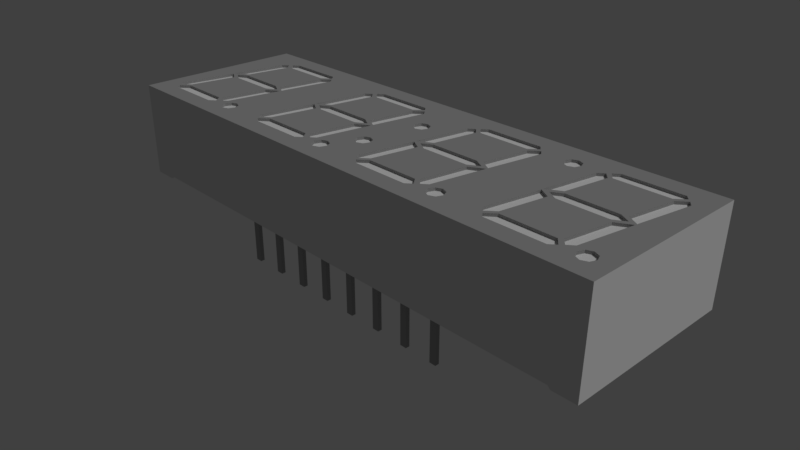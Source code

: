 # Source: LTC2627.blend  (saved by Blender 2.78.0; exported with 4.5.12 LTS)
import bpy
from mathutils import Matrix  # noqa: F401  (used for matrix-valued properties, if any)

bpy.ops.wm.read_factory_settings(use_empty=True)
scene = bpy.context.scene
scene.name = 'Scene'

# ---- collections
col_collection_1 = bpy.data.collections.new('Collection 1'); scene.collection.children.link(col_collection_1)
col_collection_11 = bpy.data.collections.new('Collection 11'); scene.collection.children.link(col_collection_11)
col_collection_11.hide_render = True
col_collection_11.hide_viewport = True

# ---- materials (node trees are filled in below, after node groups)
mat_pin = bpy.data.materials.new('Pin')
mat_pin.alpha_threshold = 0.0
mat_pin.use_transparent_shadow = False
mat_pin.preview_render_type = 'SHADERBALL'
mat_pin.diffuse_color = (0.3506, 0.3506, 0.3506, 1.0)
mat_pin.roughness = 0.5
mat_led = bpy.data.materials.new('LED')
mat_led.alpha_threshold = 0.0
mat_led.use_transparent_shadow = False
mat_led.preview_render_type = 'SHADERBALL'
mat_led.diffuse_color = (0.8, 0.05235, 0.05718, 1.0)
mat_led.roughness = 0.5
mat_led.specular_intensity = 0.7188
mat_top = bpy.data.materials.new('Top')
mat_top.alpha_threshold = 0.0
mat_top.use_transparent_shadow = False
mat_top.diffuse_color = (0.3506, 0.3506, 0.3506, 1.0)
mat_top.roughness = 0.5
mat_top.specular_intensity = 0.125
mat_side = bpy.data.materials.new('Side')
mat_side.alpha_threshold = 0.0
mat_side.use_transparent_shadow = False
mat_side.roughness = 0.5
mat_material = bpy.data.materials.new('Material')
mat_material.alpha_threshold = 0.0
mat_material.use_transparent_shadow = False
mat_material.diffuse_color = (0.814, 0.814, 0.814, 1.0)
mat_material.roughness = 0.5
mat_grey_plastic = bpy.data.materials.new('Grey Plastic')
mat_grey_plastic.alpha_threshold = 0.0
mat_grey_plastic.use_transparent_shadow = False
mat_grey_plastic.roughness = 0.5
mat_grey_plastic.line_color = (0.0, 0.0, 0.0, 1.0)

# ---- material node trees
mat_grey_plastic.use_nodes = True; mat_grey_plastic.node_tree.nodes.clear()
_N = mat_grey_plastic.node_tree.nodes; _L = mat_grey_plastic.node_tree.links
n0 = _N.new('ShaderNodeOutputMaterial'); n0.name = 'Material Output'; n0.location = (300, 300)
n1 = _N.new('ShaderNodeBsdfDiffuse'); n1.name = 'Diffuse BSDF'; n1.location = (10, 300)
n1.inputs[0].default_value = (0.2396, 0.2396, 0.2396, 1.0)
_L.new(n1.outputs[0], n0.inputs[0])
n0.is_active_output = True

# ---- world
world_world = bpy.data.worlds.new('World'); scene.world = world_world
world_world.color = (0.05088, 0.05088, 0.05088)
world_world.use_sun_shadow = False
world_world.sun_shadow_jitter_overblur = 0.0
world_world.cycles.sampling_method = 'MANUAL'

# ---- cameras
cam_camera = bpy.data.cameras.new('Camera')
cam_camera.clip_end = 100.0
cam_camera.lens = 35.0
cam_camera.sensor_width = 32.0
cam_camera.sensor_height = 18.0
cam_camera.ortho_scale = 7.314
cam_camera.dof.focus_distance = 0.0
cam_camera.dof.aperture_fstop = 128.0

# ---- lights
light_lamp = bpy.data.lights.new('Lamp', 'SUN')
light_lamp.transmission_factor = 0.0
light_lamp.cutoff_distance = 30.0
light_lamp.angle = 0.1993
light_lamp.energy = 1.0
light_lamp.shadow_buffer_clip_start = 1.001
light_lamp.shadow_soft_size = 0.1
light_lamp.shadow_cascade_max_distance = 1000.0

# ---- meshes
me_plane = bpy.data.meshes.new('Plane')
me_plane.from_pydata([(-1.52, 4.81, 0.0), (-1.02, 4.81, 0.0), (-1.52, 5.11, 0.0), (-1.02, 5.11, 0.0), (-4.06, 4.81, 0.0), (-3.56, 4.81, 0.0), (-4.06, 5.11, 0.0), (-3.56, 5.11, 0.0), (-9.14, 4.81, 0.0), (-8.64, 4.81, 0.0), (-9.14, 5.11, 0.0), (-8.64, 5.11, 0.0), (-6.6, 4.81, 0.0), (-6.1, 4.81, 0.0), (-6.6, 5.11, 0.0), (-6.1, 5.11, 0.0), (3.56, 4.81, 0.0), (4.06, 4.81, 0.0), (3.56, 5.11, 0.0), (4.06, 5.11, 0.0), (8.64, 4.89, 0.0), (9.14, 4.89, 0.0), (8.64, 5.19, 0.0), (9.14, 5.19, 0.0), (-6.6, -5.19, 0.0), (-6.1, -5.19, 0.0), (-6.6, -4.89, 0.0), (-6.1, -4.89, 0.0), (-9.14, -5.19, 0.0), (-8.64, -5.19, 0.0), (-9.14, -4.89, 0.0), (-8.64, -4.89, 0.0), (6.1, -5.19, 0.0), (6.6, -5.19, 0.0), (6.1, -4.89, 0.0), (6.6, -4.89, 0.0), (8.64, -5.19, 0.0), (9.14, -5.19, 0.0), (8.64, -4.89, 0.0), (9.14, -4.89, 0.0), (3.56, -5.19, 0.0), (4.06, -5.19, 0.0), (3.56, -4.89, 0.0), (4.06, -4.89, 0.0), (1.02, -5.19, 0.0), (1.52, -5.19, 0.0), (1.02, -4.89, 0.0), (1.52, -4.89, 0.0), (-4.06, -5.19, 0.0), (-3.56, -5.19, 0.0), (-4.06, -4.89, 0.0), (-3.56, -4.89, 0.0), (-1.52, -5.19, 0.0), (-1.02, -5.19, 0.0), (-1.52, -4.89, 0.0), (-1.02, -4.89, 0.0), (-1.52, 5.11, -3.9), (-1.52, 4.81, -3.9), (-1.02, 4.81, -3.9), (-1.02, 5.11, -3.9), (-4.06, 5.11, -3.9), (-4.06, 4.81, -3.9), (-3.56, 4.81, -3.9), (-3.56, 5.11, -3.9), (-9.14, 5.11, -3.9), (-9.14, 4.81, -3.9), (-8.64, 4.81, -3.9), (-8.64, 5.11, -3.9), (-6.6, 5.11, -3.9), (-6.6, 4.81, -3.9), (-6.1, 4.81, -3.9), (-6.1, 5.11, -3.9), (3.56, 5.11, -3.9), (3.56, 4.81, -3.9), (4.06, 4.81, -3.9), (4.06, 5.11, -3.9), (8.64, 5.19, -3.9), (8.64, 4.89, -3.9), (9.14, 4.89, -3.9), (9.14, 5.19, -3.9), (-6.6, -4.89, -3.9), (-6.6, -5.19, -3.9), (-6.1, -5.19, -3.9), (-6.1, -4.89, -3.9), (-9.14, -4.89, -3.9), (-9.14, -5.19, -3.9), (-8.64, -5.19, -3.9), (-8.64, -4.89, -3.9), (6.1, -4.89, -3.9), (6.1, -5.19, -3.9), (6.6, -5.19, -3.9), (6.6, -4.89, -3.9), (8.64, -4.89, -3.9), (8.64, -5.19, -3.9), (9.14, -5.19, -3.9), (9.14, -4.89, -3.9), (3.56, -4.89, -3.9), (3.56, -5.19, -3.9), (4.06, -5.19, -3.9), (4.06, -4.89, -3.9), (1.02, -4.89, -3.9), (1.02, -5.19, -3.9), (1.52, -5.19, -3.9), (1.52, -4.89, -3.9), (-4.06, -4.89, -3.9), (-4.06, -5.19, -3.9), (-3.56, -5.19, -3.9), (-3.56, -4.89, -3.9), (-1.52, -4.89, -3.9), (-1.52, -5.19, -3.9), (-1.02, -5.19, -3.9), (-1.02, -4.89, -3.9)], [], [(0, 2, 3, 1), (4, 6, 7, 5), (8, 10, 11, 9), (12, 14, 15, 13), (16, 18, 19, 17), (20, 22, 23, 21), (24, 26, 27, 25), (28, 30, 31, 29), (32, 34, 35, 33), (36, 38, 39, 37), (40, 42, 43, 41), (44, 46, 47, 45), (48, 50, 51, 49), (52, 54, 55, 53), (57, 58, 59, 56), (61, 62, 63, 60), (65, 66, 67, 64), (69, 70, 71, 68), (73, 74, 75, 72), (77, 78, 79, 76), (81, 82, 83, 80), (85, 86, 87, 84), (89, 90, 91, 88), (93, 94, 95, 92), (97, 98, 99, 96), (101, 102, 103, 100), (105, 106, 107, 104), (109, 110, 111, 108), (33, 35, 91, 90), (10, 8, 65, 64), (35, 34, 88, 91), (8, 9, 66, 65), (38, 36, 93, 92), (9, 11, 67, 66), (36, 37, 94, 93), (11, 10, 64, 67), (37, 39, 95, 94), (14, 12, 69, 68), (39, 38, 92, 95), (12, 13, 70, 69), (42, 40, 97, 96), (13, 15, 71, 70), (40, 41, 98, 97), (15, 14, 68, 71), (41, 43, 99, 98), (18, 16, 73, 72), (43, 42, 96, 99), (16, 17, 74, 73), (46, 44, 101, 100), (17, 19, 75, 74), (44, 45, 102, 101), (19, 18, 72, 75), (45, 47, 103, 102), (22, 20, 77, 76), (47, 46, 100, 103), (20, 21, 78, 77), (50, 48, 105, 104), (21, 23, 79, 78), (48, 49, 106, 105), (23, 22, 76, 79), (49, 51, 107, 106), (26, 24, 81, 80), (51, 50, 104, 107), (24, 25, 82, 81), (54, 52, 109, 108), (25, 27, 83, 82), (2, 0, 57, 56), (52, 53, 110, 109), (27, 26, 80, 83), (0, 1, 58, 57), (53, 55, 111, 110), (30, 28, 85, 84), (1, 3, 59, 58), (55, 54, 108, 111), (28, 29, 86, 85), (3, 2, 56, 59), (29, 31, 87, 86), (6, 4, 61, 60), (31, 30, 84, 87), (4, 5, 62, 61), (34, 32, 89, 88), (5, 7, 63, 62), (32, 33, 90, 89), (7, 6, 60, 63)])
me_plane.materials.append(mat_pin)
me_plane.use_remesh_preserve_volume = False
me_plane.use_remesh_preserve_attributes = False
me_plane.use_mirror_vertex_groups = False
me_plane.update()
me_cube = bpy.data.meshes.new('Cube')
me_cube.from_pydata([(1.73, -4.701, 6.8), (2.375, -4.145, 6.8), (6.211, -4.145, 6.8), (6.659, -4.683, 6.8), (6.229, -5.041, 6.8), (2.017, -5.041, 6.8), (8.255, 4.66, 6.8), (7.61, 4.104, 6.8), (3.774, 4.104, 6.8), (3.325, 4.642, 6.8), (3.756, 5.0, 6.8), (7.968, 5.0, 6.8), (7.559, -0.00211, 6.8), (6.794, -0.4682, 6.8), (3.204, -0.4682, 6.8), (2.457, -0.02004, 6.8), (3.186, 0.4281, 6.8), (6.809, 0.4281, 6.8), (8.034, 0.04719, 6.8), (8.758, 4.066, 6.8), (8.474, 4.447, 6.8), (7.817, 3.894, 6.8), (7.219, 0.5327, 6.8), (8.012, -0.1141, 6.8), (7.324, -4.105, 6.8), (6.894, -4.449, 6.8), (6.453, -3.965, 6.8), (7.012, -0.6842, 6.8), (1.97, -0.08783, 6.8), (1.245, -4.106, 6.8), (1.529, -4.487, 6.8), (2.186, -3.934, 6.8), (2.784, -0.5733, 6.8), (1.991, 0.08462, 6.8), (2.679, 4.075, 6.8), (3.109, 4.419, 6.8), (3.55, 3.935, 6.8), (2.991, 0.6547, 6.8), (11.85, -4.701, 6.8), (12.5, -4.145, 6.8), (16.33, -4.145, 6.8), (16.78, -4.683, 6.8), (16.35, -5.041, 6.8), (12.14, -5.041, 6.8), (18.37, 4.66, 6.8), (17.73, 4.104, 6.8), (13.89, 4.104, 6.8), (13.45, 4.642, 6.8), (13.88, 5.0, 6.8), (18.09, 5.0, 6.8), (17.68, -0.00211, 6.8), (16.91, -0.4682, 6.8), (13.32, -0.4682, 6.8), (12.58, -0.02004, 6.8), (13.31, 0.4281, 6.8), (16.93, 0.4281, 6.8), (18.15, 0.04719, 6.8), (18.88, 4.066, 6.8), (18.59, 4.447, 6.8), (17.94, 3.894, 6.8), (17.34, 0.5327, 6.8), (18.13, -0.1141, 6.8), (17.44, -4.105, 6.8), (17.01, -4.449, 6.8), (16.57, -3.965, 6.8), (17.13, -0.6842, 6.8), (12.09, -0.08783, 6.8), (11.36, -4.106, 6.8), (11.65, -4.487, 6.8), (12.31, -3.934, 6.8), (12.9, -0.5733, 6.8), (12.11, 0.08462, 6.8), (12.8, 4.075, 6.8), (13.23, 4.419, 6.8), (13.67, 3.935, 6.8), (13.11, 0.6547, 6.8), (-8.39, -4.701, 6.8), (-7.745, -4.145, 6.8), (-3.909, -4.145, 6.8), (-3.46, -4.683, 6.8), (-3.891, -5.041, 6.8), (-8.103, -5.041, 6.8), (-1.865, 4.66, 6.8), (-2.51, 4.104, 6.8), (-6.346, 4.104, 6.8), (-6.795, 4.642, 6.8), (-6.364, 5.0, 6.8), (-2.152, 5.0, 6.8), (-2.561, -0.00211, 6.8), (-3.326, -0.4682, 6.8), (-6.916, -0.4682, 6.8), (-7.663, -0.02004, 6.8), (-6.934, 0.4281, 6.8), (-3.311, 0.4281, 6.8), (-2.086, 0.04719, 6.8), (-1.362, 4.066, 6.8), (-1.646, 4.447, 6.8), (-2.303, 3.894, 6.8), (-2.9, 0.5327, 6.8), (-2.108, -0.1141, 6.8), (-2.796, -4.105, 6.8), (-3.226, -4.449, 6.8), (-3.667, -3.965, 6.8), (-3.108, -0.6842, 6.8), (-8.15, -0.08783, 6.8), (-8.875, -4.106, 6.8), (-8.591, -4.487, 6.8), (-7.934, -3.934, 6.8), (-7.336, -0.5733, 6.8), (-8.129, 0.08462, 6.8), (-7.441, 4.075, 6.8), (-7.011, 4.419, 6.8), (-6.57, 3.935, 6.8), (-7.129, 0.6547, 6.8), (-18.49, -4.701, 6.8), (-17.84, -4.145, 6.8), (-14.0, -4.145, 6.8), (-13.56, -4.683, 6.8), (-13.99, -5.041, 6.8), (-18.2, -5.041, 6.8), (-11.96, 4.66, 6.8), (-12.61, 4.104, 6.8), (-16.44, 4.104, 6.8), (-16.89, 4.642, 6.8), (-16.46, 5.0, 6.8), (-12.25, 5.0, 6.8), (-12.66, -0.00211, 6.8), (-13.42, -0.4682, 6.8), (-17.01, -0.4682, 6.8), (-17.76, -0.02004, 6.8), (-17.03, 0.4281, 6.8), (-13.41, 0.4281, 6.8), (-12.18, 0.04719, 6.8), (-11.46, 4.066, 6.8), (-11.74, 4.447, 6.8), (-12.4, 3.894, 6.8), (-13.0, 0.5327, 6.8), (-12.2, -0.1141, 6.8), (-12.89, -4.105, 6.8), (-13.32, -4.449, 6.8), (-13.76, -3.965, 6.8), (-13.2, -0.6842, 6.8), (-18.25, -0.08783, 6.8), (-18.97, -4.106, 6.8), (-18.69, -4.487, 6.8), (-18.03, -3.934, 6.8), (-17.43, -0.5733, 6.8), (-18.23, 0.08462, 6.8), (-17.54, 4.075, 6.8), (-17.11, 4.419, 6.8), (-16.67, 3.935, 6.8), (-17.23, 0.6547, 6.8), (0.7398, 2.619, 6.8), (0.9165, 2.193, 6.8), (0.7398, 1.766, 6.8), (0.3132, 1.589, 6.8), (-0.1134, 1.766, 6.8), (-0.2901, 2.193, 6.8), (0.3132, 2.796, 6.8), (-0.1134, 2.619, 6.8), (-0.8741, -1.781, 6.8), (-0.4475, -1.604, 6.8), (-1.051, -2.208, 6.8), (-0.8741, -2.634, 6.8), (-0.4475, -2.811, 6.8), (-0.02088, -2.634, 6.8), (0.1558, -2.208, 6.8), (-0.02088, -1.781, 6.8), (-2.276, -4.138, 6.8), (-1.85, -3.961, 6.8), (-2.453, -4.564, 6.8), (-2.276, -4.991, 6.8), (-1.85, -5.168, 6.8), (-1.423, -4.991, 6.8), (-1.246, -4.564, 6.8), (-1.423, -4.138, 6.8), (-12.36, -4.168, 6.8), (-11.93, -3.991, 6.8), (-12.54, -4.594, 6.8), (-12.36, -5.021, 6.8), (-11.93, -5.197, 6.8), (-11.51, -5.021, 6.8), (-11.33, -4.594, 6.8), (-11.51, -4.168, 6.8), (7.867, -4.168, 6.8), (8.293, -3.991, 6.8), (7.69, -4.594, 6.8), (7.867, -5.021, 6.8), (8.293, -5.197, 6.8), (8.72, -5.021, 6.8), (8.897, -4.594, 6.8), (8.72, -4.168, 6.8), (17.98, -4.163, 6.8), (18.4, -3.986, 6.8), (17.8, -4.589, 6.8), (17.98, -5.016, 6.8), (18.4, -5.193, 6.8), (18.83, -5.016, 6.8), (19.01, -4.589, 6.8), (18.83, -4.163, 6.8), (10.55, 4.716, 6.8), (10.98, 4.893, 6.8), (10.38, 4.29, 6.8), (10.55, 3.863, 6.8), (10.98, 3.686, 6.8), (11.41, 3.863, 6.8), (11.58, 4.29, 6.8), (11.41, 4.716, 6.8), (18.09, 6.4, 0.2), (18.09, -6.4, 0.2), (-18.09, -6.4, 0.2), (-18.09, 6.4, 0.2), (20.09, 6.4, 7.0), (20.09, -6.4, 7.0), (-20.09, -6.4, 7.0), (-20.09, 6.4, 7.0), (-6.346, 4.104, 7.0), (-2.51, 4.104, 7.0), (-2.303, 3.894, 7.0), (-2.9, 0.5327, 7.0), (-2.453, -4.564, 7.0), (-2.276, -4.138, 7.0), (-2.276, -4.991, 7.0), (-2.561, -0.00211, 7.0), (-3.311, 0.4281, 7.0), (-3.326, -0.4682, 7.0), (-3.108, -0.6842, 7.0), (-3.667, -3.965, 7.0), (-3.226, -4.449, 7.0), (-2.796, -4.105, 7.0), (-6.934, 0.4281, 7.0), (-6.916, -0.4682, 7.0), (-3.46, -4.683, 7.0), (-3.909, -4.145, 7.0), (-6.364, 5.0, 7.0), (-6.795, 4.642, 7.0), (-7.011, 4.419, 7.0), (-7.129, 0.6547, 7.0), (-7.745, -4.145, 7.0), (-3.891, -5.041, 7.0), (-8.103, -5.041, 7.0), (-11.46, 4.066, 7.0), (-11.74, 4.447, 7.0), (-12.4, 3.894, 7.0), (-6.57, 3.935, 7.0), (-7.441, 4.075, 7.0), (-8.129, 0.08462, 7.0), (-12.18, 0.04719, 7.0), (-7.663, -0.02004, 7.0), (-7.336, -0.5733, 7.0), (-8.15, -0.08783, 7.0), (-8.875, -4.106, 7.0), (-7.934, -3.934, 7.0), (-8.591, -4.487, 7.0), (-11.51, -4.168, 7.0), (-11.93, -3.991, 7.0), (-8.39, -4.701, 7.0), (-8.283, -4.608, 7.0), (-11.33, -4.594, 7.0), (-11.51, -5.021, 7.0), (-11.93, -5.197, 7.0), (-12.25, 5.0, 7.0), (-11.96, 4.66, 7.0), (-16.46, 5.0, 7.0), (-12.61, 4.104, 7.0), (-16.44, 4.104, 7.0), (-13.0, 0.5327, 7.0), (-17.03, 0.4281, 7.0), (-13.41, 0.4281, 7.0), (-12.66, -0.00211, 7.0), (-13.42, -0.4682, 7.0), (-12.2, -0.1141, 7.0), (-13.04, -0.5892, 7.0), (-12.89, -4.105, 7.0), (-13.2, -0.6842, 7.0), (-13.76, -3.965, 7.0), (-17.01, -0.4682, 7.0), (-12.36, -4.168, 7.0), (-13.32, -4.449, 7.0), (-12.54, -4.594, 7.0), (-12.36, -5.021, 7.0), (-16.89, 4.642, 7.0), (-17.11, 4.419, 7.0), (-16.67, 3.935, 7.0), (-17.54, 4.075, 7.0), (-18.23, 0.08462, 7.0), (-17.23, 0.6547, 7.0), (-17.76, -0.02004, 7.0), (-18.11, -0.1688, 7.0), (-17.43, -0.5733, 7.0), (-18.25, -0.08783, 7.0), (-18.97, -4.106, 7.0), (-18.03, -3.934, 7.0), (-13.56, -4.683, 7.0), (-14.0, -4.145, 7.0), (-18.69, -4.487, 7.0), (-17.84, -4.145, 7.0), (-18.49, -4.701, 7.0), (-13.99, -5.041, 7.0), (-18.2, -5.041, 7.0), (-2.152, 5.0, 7.0), (-1.865, 4.66, 7.0), (-1.646, 4.447, 7.0), (-1.362, 4.066, 7.0), (-1.483, 3.396, 7.0), (-2.086, 0.04719, 7.0), (-2.108, -0.1141, 7.0), (-2.223, -0.7792, 7.0), (-2.941, -0.5892, 7.0), (-1.051, -2.208, 7.0), (-0.8741, -1.781, 7.0), (-0.8741, -2.634, 7.0), (-1.85, -3.961, 7.0), (-1.423, -4.138, 7.0), (-1.246, -4.564, 7.0), (-1.423, -4.991, 7.0), (-1.85, -5.168, 7.0), (0.3132, 2.796, 7.0), (0.7398, 2.619, 7.0), (-0.1134, 2.619, 7.0), (-0.2901, 2.193, 7.0), (0.9165, 2.193, 7.0), (-0.1134, 1.766, 7.0), (0.7398, 1.766, 7.0), (0.3132, 1.589, 7.0), (1.366, -3.437, 7.0), (1.97, -0.08783, 7.0), (1.245, -4.106, 7.0), (-0.4475, -1.604, 7.0), (-0.02088, -1.781, 7.0), (0.1558, -2.208, 7.0), (-0.02088, -2.634, 7.0), (-0.4475, -2.811, 7.0), (1.837, -4.608, 7.0), (2.375, -4.145, 7.0), (2.186, -3.934, 7.0), (1.529, -4.487, 7.0), (2.017, -5.041, 7.0), (1.73, -4.701, 7.0), (3.756, 5.0, 7.0), (3.325, 4.642, 7.0), (3.774, 4.104, 7.0), (3.109, 4.419, 7.0), (3.55, 3.935, 7.0), (2.679, 4.075, 7.0), (2.105, 0.7497, 7.0), (1.991, 0.08462, 7.0), (2.991, 0.6547, 7.0), (3.186, 0.4281, 7.0), (6.809, 0.4281, 7.0), (3.204, -0.4682, 7.0), (2.457, -0.02004, 7.0), (6.794, -0.4682, 7.0), (2.784, -0.5733, 7.0), (7.012, -0.6842, 7.0), (6.453, -3.965, 7.0), (6.894, -4.449, 7.0), (7.324, -4.105, 7.0), (6.211, -4.145, 7.0), (6.659, -4.683, 7.0), (6.229, -5.041, 7.0), (8.255, 4.66, 7.0), (7.968, 5.0, 7.0), (8.758, 4.066, 7.0), (8.474, 4.447, 7.0), (7.61, 4.104, 7.0), (7.817, 3.894, 7.0), (8.034, 0.04719, 7.0), (7.219, 0.5327, 7.0), (7.179, -0.5892, 7.0), (8.012, -0.1141, 7.0), (7.559, -0.00211, 7.0), (8.72, -4.168, 7.0), (8.293, -3.991, 7.0), (7.69, -4.594, 7.0), (7.867, -4.168, 7.0), (7.867, -5.021, 7.0), (8.293, -5.197, 7.0), (8.72, -5.021, 7.0), (11.41, 4.716, 7.0), (10.98, 4.893, 7.0), (10.55, 4.716, 7.0), (11.58, 4.29, 7.0), (10.38, 4.29, 7.0), (10.4, 4.361, 7.0), (11.41, 3.863, 7.0), (10.55, 3.863, 7.0), (12.11, 0.08462, 7.0), (12.8, 4.075, 7.0), (10.98, 3.686, 7.0), (13.11, 0.6547, 7.0), (12.09, -0.08783, 7.0), (12.9, -0.5733, 7.0), (12.31, -3.934, 7.0), (11.65, -4.487, 7.0), (11.36, -4.106, 7.0), (11.96, -4.608, 7.0), (12.5, -4.145, 7.0), (11.85, -4.701, 7.0), (12.14, -5.041, 7.0), (8.897, -4.594, 7.0), (13.89, 4.104, 7.0), (13.45, 4.642, 7.0), (13.88, 5.0, 7.0), (13.23, 4.419, 7.0), (13.67, 3.935, 7.0), (12.87, 4.132, 7.0), (17.94, 3.894, 7.0), (17.73, 4.104, 7.0), (16.93, 0.4281, 7.0), (13.31, 0.4281, 7.0), (17.68, -0.00211, 7.0), (12.58, -0.02004, 7.0), (16.91, -0.4682, 7.0), (13.32, -0.4682, 7.0), (17.44, -4.105, 7.0), (17.01, -4.449, 7.0), (17.13, -0.6842, 7.0), (16.57, -3.965, 7.0), (16.78, -4.683, 7.0), (16.33, -4.145, 7.0), (16.35, -5.041, 7.0), (18.37, 4.66, 7.0), (18.09, 5.0, 7.0), (18.88, 4.066, 7.0), (18.59, 4.447, 7.0), (18.15, 0.04719, 7.0), (17.34, 0.5327, 7.0), (17.3, -0.5892, 7.0), (18.13, -0.1141, 7.0), (18.4, -3.986, 7.0), (17.98, -4.163, 7.0), (18.83, -4.163, 7.0), (19.01, -4.589, 7.0), (18.83, -5.016, 7.0), (17.8, -4.589, 7.0), (17.98, -5.016, 7.0), (18.4, -5.193, 7.0), (18.29, 6.4, 0.0), (18.29, -6.4, 0.0), (19.99, 6.4, 0.0), (19.99, -6.4, 0.0), (-18.29, -6.4, 0.0), (-18.29, 6.4, 0.0), (-20.09, -6.4, 0.0), (-20.09, 6.4, 0.0)], [], [(1, 0, 5, 4, 3, 2), (7, 6, 11, 10, 9, 8), (13, 12, 17, 16, 15, 14), (34, 33, 37, 36, 35), (29, 30, 31, 32, 28), (19, 20, 21, 22, 18), (24, 23, 27, 26, 25), (39, 38, 43, 42, 41, 40), (45, 44, 49, 48, 47, 46), (51, 50, 55, 54, 53, 52), (72, 71, 75, 74, 73), (67, 68, 69, 70, 66), (57, 58, 59, 60, 56), (62, 61, 65, 64, 63), (77, 76, 81, 80, 79, 78), (83, 82, 87, 86, 85, 84), (89, 88, 93, 92, 91, 90), (110, 109, 113, 112, 111), (105, 106, 107, 108, 104), (95, 96, 97, 98, 94), (100, 99, 103, 102, 101), (115, 114, 119, 118, 117, 116), (121, 120, 125, 124, 123, 122), (127, 126, 131, 130, 129, 128), (148, 147, 151, 150, 149), (143, 144, 145, 146, 142), (133, 134, 135, 136, 132), (138, 137, 141, 140, 139), (192, 194, 195, 196, 197, 198, 199, 193), (200, 202, 203, 204, 205, 206, 207, 201), (184, 186, 187, 188, 189, 190, 191, 185), (159, 157, 156, 155, 154, 153, 152, 158), (160, 162, 163, 164, 165, 166, 167, 161), (168, 170, 171, 172, 173, 174, 175, 169), (176, 178, 179, 180, 181, 182, 183, 177), (208, 209, 210, 211), (212, 215, 281, 263, 261, 262, 235, 234, 300, 301, 340, 339, 362, 361, 384, 381, 380, 379, 382, 402, 403, 423, 422), (442, 444, 445, 443), (445, 444, 214, 215), (210, 209, 439, 441, 213, 214, 444, 442), (210, 442, 443, 211), (222, 316, 172, 171), (263, 281, 123, 124), (409, 410, 54, 55), (398, 399, 43, 38), (425, 407, 59, 58), (279, 280, 179, 178), (293, 294, 116, 117), (407, 427, 60, 59), (319, 320, 157, 159), (394, 393, 69, 68), (386, 389, 204, 203), (371, 349, 17, 12), (240, 239, 80, 81), (256, 240, 81, 76), (430, 431, 192, 193), (434, 433, 198, 197), (314, 313, 175, 174), (389, 385, 205, 204), (275, 278, 139, 140), (372, 373, 185, 191), (312, 221, 168, 169), (298, 293, 117, 118), (223, 224, 93, 88), (365, 361, 6, 7), (397, 396, 398, 38, 39), (373, 375, 184, 185), (219, 305, 94, 98), (220, 222, 171, 170), (316, 315, 173, 172), (437, 434, 197, 196), (317, 319, 159, 158), (310, 309, 162, 160), (233, 238, 77, 78), (318, 317, 158, 152), (362, 339, 10, 11), (228, 229, 100, 101), (402, 401, 46, 47), (358, 334, 1, 2), (411, 409, 55, 50), (291, 295, 144, 143), (385, 382, 206, 205), (361, 362, 11, 6), (364, 366, 21, 20), (338, 337, 5, 0), (381, 384, 383, 202, 200), (416, 415, 62, 63), (281, 265, 122, 123), (301, 300, 87, 82), (343, 342, 35, 36), (250, 251, 105, 104), (282, 284, 148, 149), (249, 250, 104, 108), (323, 321, 153, 154), (422, 408, 401, 402, 382, 406, 404, 405, 407, 425, 424, 212), (212, 424, 426, 427, 407, 405, 390, 387, 388, 406, 382, 385, 389, 386, 383, 363, 367, 368, 366, 343, 347, 346, 345, 321, 323, 324, 322, 320, 304, 305, 219, 218, 244, 237, 246, 245, 241, 247, 266, 243, 283, 286, 285, 215, 214, 291, 290, 288, 287, 267, 268, 269, 248, 230, 224, 223, 351, 348, 349, 371, 412, 410, 409, 411, 429, 213), (213, 429, 415, 416, 418, 417, 428, 392, 393, 394, 395, 391, 370, 357, 356, 355, 354, 369, 353, 335, 336, 327, 325, 330, 331, 332, 311, 309, 307, 229, 228, 227, 226, 308, 249, 252, 253, 251, 250, 271, 273, 278, 275, 274, 272, 289, 292, 295, 297, 296, 294, 293, 279, 277, 255, 254, 258, 257, 238, 233, 232, 220, 221, 312, 313, 314, 333, 334, 358, 359, 374, 375, 373, 372, 400, 396, 397, 420, 419, 435, 431, 430, 432, 433), (433, 434, 437, 436, 435, 419, 421, 399, 398, 396, 400, 378, 377, 376, 374, 359, 360, 337, 338, 333, 314, 315, 316, 222, 220, 232, 239, 240, 256, 257, 258, 259, 260, 280, 279, 293, 298, 299, 297, 295, 291, 214, 213), (288, 289, 272, 271, 250, 249, 308, 306, 326, 353, 369, 370, 391, 392, 428, 429, 411, 413, 414, 412, 371, 352, 350, 351, 223, 225, 231, 248, 269, 270, 276, 287), (325, 326, 306, 307, 309, 310, 328, 329, 330), (215, 285, 284, 282, 283, 243, 242, 241, 245, 236, 244, 218, 302, 303, 344, 342, 343, 366, 364, 363, 383, 384, 361, 365, 341, 340, 301, 217, 216, 235, 262, 264, 265, 281), (345, 344, 303, 304, 320, 319, 317, 318, 321), (306, 308, 226, 103, 99), (242, 243, 135, 134), (391, 395, 67, 66), (327, 336, 30, 29), (353, 326, 28, 32), (218, 219, 98, 97), (367, 363, 19, 18), (259, 258, 182, 181), (216, 217, 83, 84), (321, 318, 152, 153), (238, 257, 256, 76, 77), (387, 390, 75, 71), (302, 218, 97, 96), (374, 376, 187, 186), (392, 391, 66, 70), (336, 335, 31, 30), (412, 414, 52, 53), (432, 430, 193, 199), (339, 340, 9, 10), (239, 232, 79, 80), (370, 369, 354, 27, 23), (232, 233, 78, 79), (332, 331, 165, 164), (421, 419, 41, 42), (315, 314, 174, 173), (305, 304, 303, 95, 94), (277, 279, 178, 176), (415, 429, 61, 62), (408, 422, 44, 45), (383, 386, 203, 202), (410, 412, 53, 54), (414, 413, 51, 52), (344, 345, 346, 33, 34), (427, 426, 56, 60), (401, 408, 45, 46), (284, 285, 147, 148), (247, 241, 133, 132), (296, 297, 114, 115), (426, 424, 57, 56), (368, 367, 18, 22), (334, 333, 338, 0, 1), (359, 358, 2, 3), (375, 374, 186, 184), (417, 418, 64, 65), (309, 311, 163, 162), (324, 323, 154, 155), (436, 437, 196, 195), (366, 368, 22, 21), (251, 253, 106, 105), (229, 307, 306, 99, 100), (329, 328, 161, 167), (395, 394, 68, 67), (230, 248, 91, 92), (435, 436, 195, 194), (283, 282, 149, 150), (226, 227, 102, 103), (418, 416, 63, 64), (388, 387, 71, 72), (276, 270, 127, 128), (227, 228, 101, 102), (297, 299, 119, 114), (400, 372, 191, 190), (292, 289, 146, 145), (265, 264, 121, 122), (399, 421, 42, 43), (244, 236, 111, 112), (252, 249, 108, 107), (363, 364, 20, 19), (320, 322, 156, 157), (285, 286, 151, 147), (286, 283, 150, 151), (341, 365, 7, 8), (431, 435, 194, 192), (278, 273, 138, 139), (261, 263, 124, 125), (356, 357, 24, 25), (225, 223, 88, 89), (303, 302, 96, 95), (255, 277, 176, 177), (357, 370, 23, 24), (299, 298, 118, 119), (231, 225, 89, 90), (266, 247, 132, 136), (376, 377, 188, 187), (433, 432, 199, 198), (403, 402, 47, 48), (393, 392, 70, 69), (241, 242, 134, 133), (224, 230, 92, 93), (342, 344, 34, 35), (235, 216, 84, 85), (424, 425, 58, 57), (260, 259, 181, 180), (350, 352, 13, 14), (234, 235, 85, 86), (287, 276, 128, 129), (271, 272, 274, 141, 137), (382, 379, 207, 206), (273, 271, 137, 138), (295, 292, 145, 144), (262, 261, 125, 120), (217, 301, 82, 83), (294, 296, 115, 116), (377, 378, 189, 188), (237, 244, 112, 113), (340, 341, 8, 9), (413, 411, 50, 51), (347, 343, 36, 37), (322, 324, 155, 156), (352, 371, 12, 13), (351, 350, 14, 15), (289, 288, 290, 142, 146), (429, 428, 417, 65, 61), (300, 234, 86, 87), (236, 245, 110, 111), (330, 329, 167, 166), (405, 404, 73, 74), (246, 237, 113, 109), (419, 420, 40, 41), (422, 423, 49, 44), (326, 325, 327, 29, 28), (355, 356, 25, 26), (335, 353, 32, 31), (258, 254, 183, 182), (360, 359, 3, 4), (274, 275, 140, 141), (349, 348, 16, 17), (267, 287, 129, 130), (313, 312, 169, 175), (221, 220, 170, 168), (245, 246, 109, 110), (269, 268, 131, 126), (348, 351, 15, 16), (390, 405, 74, 75), (253, 252, 107, 106), (328, 310, 160, 161), (290, 291, 143, 142), (311, 332, 164, 163), (380, 381, 200, 201), (420, 397, 39, 40), (331, 330, 166, 165), (404, 406, 388, 72, 73), (254, 255, 177, 183), (248, 231, 90, 91), (243, 266, 136, 135), (379, 380, 201, 207), (423, 403, 48, 49), (268, 267, 130, 131), (264, 262, 120, 121), (270, 269, 126, 127), (337, 360, 4, 5), (354, 355, 26, 27), (346, 347, 37, 33), (378, 400, 190, 189), (280, 260, 180, 179), (208, 438, 439, 209), (438, 440, 441, 439), (213, 441, 440, 212), (211, 443, 445, 215, 212, 440, 438, 208)])
me_cube.polygons.foreach_set('material_index', [3, 3, 3, 3, 3, 3, 3, 3, 3, 3, 3, 3, 3, 3, 3, 3, 3, 3, 3, 3, 3, 3, 3, 3, 3, 3, 3, 3, 3, 3, 3, 3, 3, 3, 3, 2, 1, 2, 2, 2, 2, 1, 1, 1, 1, 1, 1, 1, 1, 1, 1, 1, 1, 1, 1, 1, 1, 1, 1, 1, 1, 1, 1, 1, 1, 1, 1, 1, 1, 1, 1, 1, 1, 1, 1, 1, 1, 1, 1, 1, 1, 1, 1, 1, 1, 1, 1, 1, 1, 1, 1, 1, 1, 1, 1, 1, 1, 1, 1, 1, 1, 1, 1, 1, 1, 1, 1, 1, 1, 1, 1, 1, 1, 1, 1, 1, 1, 1, 1, 1, 1, 1, 1, 1, 1, 1, 1, 1, 1, 1, 1, 1, 1, 1, 1, 1, 1, 1, 1, 1, 1, 1, 1, 1, 1, 1, 1, 1, 1, 1, 1, 1, 1, 1, 1, 1, 1, 1, 1, 1, 1, 1, 1, 1, 1, 1, 1, 1, 1, 1, 1, 1, 1, 1, 1, 1, 1, 1, 1, 1, 1, 1, 1, 1, 1, 1, 1, 1, 1, 1, 1, 1, 1, 1, 1, 1, 1, 1, 1, 1, 1, 1, 1, 1, 1, 1, 1, 1, 1, 1, 1, 1, 1, 1, 1, 1, 1, 1, 1, 1, 1, 1, 1, 1, 1, 1, 1, 1, 1, 1, 1, 1, 1, 1, 1, 1, 1, 1, 1, 1, 1, 1, 1, 1, 1, 1, 1, 1, 1, 1, 1, 1, 1, 1, 1, 1, 1, 2, 2, 2, 2])
me_cube.materials.append(mat_led)
me_cube.materials.append(mat_top)
me_cube.materials.append(mat_side)
me_cube.materials.append(mat_material)
me_cube.use_remesh_preserve_volume = False
me_cube.use_remesh_preserve_attributes = False
me_cube.use_mirror_vertex_groups = False
me_cube.update()
me_cube_001 = bpy.data.meshes.new('Cube.001')
me_cube_001.from_pydata([(1.73, -4.701, 8.0), (2.375, -4.145, 8.0), (6.211, -4.145, 8.0), (6.659, -4.683, 8.0), (6.229, -5.041, 8.0), (2.017, -5.041, 8.0), (8.255, 4.66, 8.0), (7.61, 4.104, 8.0), (3.774, 4.104, 8.0), (3.325, 4.642, 8.0), (3.756, 5.0, 8.0), (7.968, 5.0, 8.0), (7.559, -0.00211, 8.0), (6.794, -0.4682, 8.0), (3.204, -0.4682, 8.0), (2.457, -0.02004, 8.0), (3.186, 0.4281, 8.0), (6.809, 0.4281, 8.0), (8.034, 0.04719, 8.0), (8.758, 4.066, 8.0), (8.474, 4.447, 8.0), (7.817, 3.894, 8.0), (7.219, 0.5327, 8.0), (8.012, -0.1141, 8.0), (7.324, -4.105, 8.0), (6.894, -4.449, 8.0), (6.453, -3.965, 8.0), (7.012, -0.6842, 8.0), (1.97, -0.08783, 8.0), (1.245, -4.106, 8.0), (1.529, -4.487, 8.0), (2.186, -3.934, 8.0), (2.784, -0.5733, 8.0), (1.991, 0.08462, 8.0), (2.679, 4.075, 8.0), (3.109, 4.419, 8.0), (3.55, 3.935, 8.0), (2.991, 0.6547, 8.0), (11.85, -4.701, 8.0), (12.5, -4.145, 8.0), (16.33, -4.145, 8.0), (16.78, -4.683, 8.0), (16.35, -5.041, 8.0), (12.14, -5.041, 8.0), (18.37, 4.66, 8.0), (17.73, 4.104, 8.0), (13.89, 4.104, 8.0), (13.45, 4.642, 8.0), (13.88, 5.0, 8.0), (18.09, 5.0, 8.0), (17.68, -0.00211, 8.0), (16.91, -0.4682, 8.0), (13.32, -0.4682, 8.0), (12.58, -0.02004, 8.0), (13.31, 0.4281, 8.0), (16.93, 0.4281, 8.0), (18.15, 0.04719, 8.0), (18.88, 4.066, 8.0), (18.59, 4.447, 8.0), (17.94, 3.894, 8.0), (17.34, 0.5327, 8.0), (18.13, -0.1141, 8.0), (17.44, -4.105, 8.0), (17.01, -4.449, 8.0), (16.57, -3.965, 8.0), (17.13, -0.6842, 8.0), (12.09, -0.08783, 8.0), (11.36, -4.106, 8.0), (11.65, -4.487, 8.0), (12.31, -3.934, 8.0), (12.9, -0.5733, 8.0), (12.11, 0.08462, 8.0), (12.8, 4.075, 8.0), (13.23, 4.419, 8.0), (13.67, 3.935, 8.0), (13.11, 0.6547, 8.0), (-8.39, -4.701, 8.0), (-7.745, -4.145, 8.0), (-3.909, -4.145, 8.0), (-3.46, -4.683, 8.0), (-3.891, -5.041, 8.0), (-8.103, -5.041, 8.0), (-1.865, 4.66, 8.0), (-2.51, 4.104, 8.0), (-6.346, 4.104, 8.0), (-6.795, 4.642, 8.0), (-6.364, 5.0, 8.0), (-2.152, 5.0, 8.0), (-2.561, -0.00211, 8.0), (-3.326, -0.4682, 8.0), (-6.916, -0.4682, 8.0), (-7.663, -0.02004, 8.0), (-6.934, 0.4281, 8.0), (-3.311, 0.4281, 8.0), (-2.086, 0.04719, 8.0), (-1.362, 4.066, 8.0), (-1.646, 4.447, 8.0), (-2.303, 3.894, 8.0), (-2.9, 0.5327, 8.0), (-2.108, -0.1141, 8.0), (-2.796, -4.105, 8.0), (-3.226, -4.449, 8.0), (-3.667, -3.965, 8.0), (-3.108, -0.6842, 8.0), (-8.15, -0.08783, 8.0), (-8.875, -4.106, 8.0), (-8.591, -4.487, 8.0), (-7.934, -3.934, 8.0), (-7.336, -0.5733, 8.0), (-8.129, 0.08462, 8.0), (-7.441, 4.075, 8.0), (-7.011, 4.419, 8.0), (-6.57, 3.935, 8.0), (-7.129, 0.6547, 8.0), (-18.49, -4.701, 8.0), (-17.84, -4.145, 8.0), (-14.0, -4.145, 8.0), (-13.56, -4.683, 8.0), (-13.99, -5.041, 8.0), (-18.2, -5.041, 8.0), (-11.96, 4.66, 8.0), (-12.61, 4.104, 8.0), (-16.44, 4.104, 8.0), (-16.89, 4.642, 8.0), (-16.46, 5.0, 8.0), (-12.25, 5.0, 8.0), (-12.66, -0.00211, 8.0), (-13.42, -0.4682, 8.0), (-17.01, -0.4682, 8.0), (-17.76, -0.02004, 8.0), (-17.03, 0.4281, 8.0), (-13.41, 0.4281, 8.0), (-12.18, 0.04719, 8.0), (-11.46, 4.066, 8.0), (-11.74, 4.447, 8.0), (-12.4, 3.894, 8.0), (-13.0, 0.5327, 8.0), (-12.2, -0.1141, 8.0), (-12.89, -4.105, 8.0), (-13.32, -4.449, 8.0), (-13.76, -3.965, 8.0), (-13.2, -0.6842, 8.0), (-18.25, -0.08783, 8.0), (-18.97, -4.106, 8.0), (-18.69, -4.487, 8.0), (-18.03, -3.934, 8.0), (-17.43, -0.5733, 8.0), (-18.23, 0.08462, 8.0), (-17.54, 4.075, 8.0), (-17.11, 4.419, 8.0), (-16.67, 3.935, 8.0), (-17.23, 0.6547, 8.0), (1.73, -4.701, 6.8), (2.375, -4.145, 6.8), (6.211, -4.145, 6.8), (6.659, -4.683, 6.8), (6.229, -5.041, 6.8), (2.017, -5.041, 6.8), (8.255, 4.66, 6.8), (7.61, 4.104, 6.8), (3.774, 4.104, 6.8), (3.325, 4.642, 6.8), (3.756, 5.0, 6.8), (7.968, 5.0, 6.8), (7.559, -0.00211, 6.8), (6.794, -0.4682, 6.8), (3.204, -0.4682, 6.8), (2.457, -0.02004, 6.8), (3.186, 0.4281, 6.8), (6.809, 0.4281, 6.8), (8.034, 0.04719, 6.8), (8.758, 4.066, 6.8), (8.474, 4.447, 6.8), (7.817, 3.894, 6.8), (7.219, 0.5327, 6.8), (8.012, -0.1141, 6.8), (7.324, -4.105, 6.8), (6.894, -4.449, 6.8), (6.453, -3.965, 6.8), (7.012, -0.6842, 6.8), (1.97, -0.08783, 6.8), (1.245, -4.106, 6.8), (1.529, -4.487, 6.8), (2.186, -3.934, 6.8), (2.784, -0.5733, 6.8), (1.991, 0.08462, 6.8), (2.679, 4.075, 6.8), (3.109, 4.419, 6.8), (3.55, 3.935, 6.8), (2.991, 0.6547, 6.8), (11.85, -4.701, 6.8), (12.5, -4.145, 6.8), (16.33, -4.145, 6.8), (16.78, -4.683, 6.8), (16.35, -5.041, 6.8), (12.14, -5.041, 6.8), (18.37, 4.66, 6.8), (17.73, 4.104, 6.8), (13.89, 4.104, 6.8), (13.45, 4.642, 6.8), (13.88, 5.0, 6.8), (18.09, 5.0, 6.8), (17.68, -0.00211, 6.8), (16.91, -0.4682, 6.8), (13.32, -0.4682, 6.8), (12.58, -0.02004, 6.8), (13.31, 0.4281, 6.8), (16.93, 0.4281, 6.8), (18.15, 0.04719, 6.8), (18.88, 4.066, 6.8), (18.59, 4.447, 6.8), (17.94, 3.894, 6.8), (17.34, 0.5327, 6.8), (18.13, -0.1141, 6.8), (17.44, -4.105, 6.8), (17.01, -4.449, 6.8), (16.57, -3.965, 6.8), (17.13, -0.6842, 6.8), (12.09, -0.08783, 6.8), (11.36, -4.106, 6.8), (11.65, -4.487, 6.8), (12.31, -3.934, 6.8), (12.9, -0.5733, 6.8), (12.11, 0.08462, 6.8), (12.8, 4.075, 6.8), (13.23, 4.419, 6.8), (13.67, 3.935, 6.8), (13.11, 0.6547, 6.8), (-8.39, -4.701, 6.8), (-7.745, -4.145, 6.8), (-3.909, -4.145, 6.8), (-3.46, -4.683, 6.8), (-3.891, -5.041, 6.8), (-8.103, -5.041, 6.8), (-1.865, 4.66, 6.8), (-2.51, 4.104, 6.8), (-6.346, 4.104, 6.8), (-6.795, 4.642, 6.8), (-6.364, 5.0, 6.8), (-2.152, 5.0, 6.8), (-2.561, -0.00211, 6.8), (-3.326, -0.4682, 6.8), (-6.916, -0.4682, 6.8), (-7.663, -0.02004, 6.8), (-6.934, 0.4281, 6.8), (-3.311, 0.4281, 6.8), (-2.086, 0.04719, 6.8), (-1.362, 4.066, 6.8), (-1.646, 4.447, 6.8), (-2.303, 3.894, 6.8), (-2.9, 0.5327, 6.8), (-2.108, -0.1141, 6.8), (-2.796, -4.105, 6.8), (-3.226, -4.449, 6.8), (-3.667, -3.965, 6.8), (-3.108, -0.6842, 6.8), (-8.15, -0.08783, 6.8), (-8.875, -4.106, 6.8), (-8.591, -4.487, 6.8), (-7.934, -3.934, 6.8), (-7.336, -0.5733, 6.8), (-8.129, 0.08462, 6.8), (-7.441, 4.075, 6.8), (-7.011, 4.419, 6.8), (-6.57, 3.935, 6.8), (-7.129, 0.6547, 6.8), (-18.49, -4.701, 6.8), (-17.84, -4.145, 6.8), (-14.0, -4.145, 6.8), (-13.56, -4.683, 6.8), (-13.99, -5.041, 6.8), (-18.2, -5.041, 6.8), (-11.96, 4.66, 6.8), (-12.61, 4.104, 6.8), (-16.44, 4.104, 6.8), (-16.89, 4.642, 6.8), (-16.46, 5.0, 6.8), (-12.25, 5.0, 6.8), (-12.66, -0.00211, 6.8), (-13.42, -0.4682, 6.8), (-17.01, -0.4682, 6.8), (-17.76, -0.02004, 6.8), (-17.03, 0.4281, 6.8), (-13.41, 0.4281, 6.8), (-12.18, 0.04719, 6.8), (-11.46, 4.066, 6.8), (-11.74, 4.447, 6.8), (-12.4, 3.894, 6.8), (-13.0, 0.5327, 6.8), (-12.2, -0.1141, 6.8), (-12.89, -4.105, 6.8), (-13.32, -4.449, 6.8), (-13.76, -3.965, 6.8), (-13.2, -0.6842, 6.8), (-18.25, -0.08783, 6.8), (-18.97, -4.106, 6.8), (-18.69, -4.487, 6.8), (-18.03, -3.934, 6.8), (-17.43, -0.5733, 6.8), (-18.23, 0.08462, 6.8), (-17.54, 4.075, 6.8), (-17.11, 4.419, 6.8), (-16.67, 3.935, 6.8), (-17.23, 0.6547, 6.8), (0.3132, 2.796, 8.0), (-0.1134, 2.619, 8.0), (-0.2901, 2.193, 8.0), (-0.1134, 1.766, 8.0), (0.3132, 1.589, 8.0), (0.7398, 1.766, 8.0), (0.9165, 2.193, 8.0), (0.7398, 2.619, 8.0), (-0.4475, -1.604, 8.0), (-0.8741, -1.781, 8.0), (-1.051, -2.208, 8.0), (-0.8741, -2.634, 8.0), (-0.4475, -2.811, 8.0), (-0.02088, -2.634, 8.0), (0.1558, -2.208, 8.0), (-0.02088, -1.781, 8.0), (-1.85, -3.961, 8.0), (-2.276, -4.138, 8.0), (-2.453, -4.564, 8.0), (-2.276, -4.991, 8.0), (-1.85, -5.168, 8.0), (-1.423, -4.991, 8.0), (-1.246, -4.564, 8.0), (-1.423, -4.138, 8.0), (-11.93, -3.991, 8.0), (-12.36, -4.168, 8.0), (-12.54, -4.594, 8.0), (-12.36, -5.021, 8.0), (-11.93, -5.197, 8.0), (-11.51, -5.021, 8.0), (-11.33, -4.594, 8.0), (-11.51, -4.168, 8.0), (8.293, -3.991, 8.0), (7.867, -4.168, 8.0), (7.69, -4.594, 8.0), (7.867, -5.021, 8.0), (8.293, -5.197, 8.0), (8.72, -5.021, 8.0), (8.897, -4.594, 8.0), (8.72, -4.168, 8.0), (0.7398, 2.619, 6.8), (0.9165, 2.193, 6.8), (0.7398, 1.766, 6.8), (0.3132, 1.589, 6.8), (-0.1134, 1.766, 6.8), (-0.2901, 2.193, 6.8), (0.3132, 2.796, 6.8), (-0.1134, 2.619, 6.8), (18.4, -3.986, 8.0), (17.98, -4.163, 8.0), (17.8, -4.589, 8.0), (17.98, -5.016, 8.0), (18.4, -5.193, 8.0), (18.83, -5.016, 8.0), (19.01, -4.589, 8.0), (18.83, -4.163, 8.0), (10.98, 4.893, 8.0), (10.55, 4.716, 8.0), (10.38, 4.29, 8.0), (10.55, 3.863, 8.0), (10.98, 3.686, 8.0), (11.41, 3.863, 8.0), (11.58, 4.29, 8.0), (11.41, 4.716, 8.0), (-0.8741, -1.781, 6.8), (-0.4475, -1.604, 6.8), (-1.051, -2.208, 6.8), (-0.8741, -2.634, 6.8), (-0.4475, -2.811, 6.8), (-0.02088, -2.634, 6.8), (0.1558, -2.208, 6.8), (-0.02088, -1.781, 6.8), (-2.276, -4.138, 6.8), (-1.85, -3.961, 6.8), (-2.453, -4.564, 6.8), (-2.276, -4.991, 6.8), (-1.85, -5.168, 6.8), (-1.423, -4.991, 6.8), (-1.246, -4.564, 6.8), (-1.423, -4.138, 6.8), (-12.36, -4.168, 6.8), (-11.93, -3.991, 6.8), (-12.54, -4.594, 6.8), (-12.36, -5.021, 6.8), (-11.93, -5.197, 6.8), (-11.51, -5.021, 6.8), (-11.33, -4.594, 6.8), (-11.51, -4.168, 6.8), (7.867, -4.168, 6.8), (8.293, -3.991, 6.8), (7.69, -4.594, 6.8), (7.867, -5.021, 6.8), (8.293, -5.197, 6.8), (8.72, -5.021, 6.8), (8.897, -4.594, 6.8), (8.72, -4.168, 6.8), (17.98, -4.163, 6.8), (18.4, -3.986, 6.8), (17.8, -4.589, 6.8), (17.98, -5.016, 6.8), (18.4, -5.193, 6.8), (18.83, -5.016, 6.8), (19.01, -4.589, 6.8), (18.83, -4.163, 6.8), (10.55, 4.716, 6.8), (10.98, 4.893, 6.8), (10.38, 4.29, 6.8), (10.55, 3.863, 6.8), (10.98, 3.686, 6.8), (11.41, 3.863, 6.8), (11.58, 4.29, 6.8), (11.41, 4.716, 6.8)], [], [(1, 2, 3, 4, 5, 0), (7, 8, 9, 10, 11, 6), (13, 14, 15, 16, 17, 12), (34, 35, 36, 37, 33), (29, 28, 32, 31, 30), (19, 18, 22, 21, 20), (24, 25, 26, 27, 23), (39, 40, 41, 42, 43, 38), (45, 46, 47, 48, 49, 44), (51, 52, 53, 54, 55, 50), (72, 73, 74, 75, 71), (67, 66, 70, 69, 68), (57, 56, 60, 59, 58), (62, 63, 64, 65, 61), (77, 78, 79, 80, 81, 76), (83, 84, 85, 86, 87, 82), (89, 90, 91, 92, 93, 88), (110, 111, 112, 113, 109), (105, 104, 108, 107, 106), (95, 94, 98, 97, 96), (100, 101, 102, 103, 99), (115, 116, 117, 118, 119, 114), (121, 122, 123, 124, 125, 120), (127, 128, 129, 130, 131, 126), (148, 149, 150, 151, 147), (143, 142, 146, 145, 144), (133, 132, 136, 135, 134), (138, 139, 140, 141, 137), (153, 152, 157, 156, 155, 154), (159, 158, 163, 162, 161, 160), (165, 164, 169, 168, 167, 166), (186, 185, 189, 188, 187), (181, 182, 183, 184, 180), (171, 172, 173, 174, 170), (176, 175, 179, 178, 177), (191, 190, 195, 194, 193, 192), (197, 196, 201, 200, 199, 198), (203, 202, 207, 206, 205, 204), (224, 223, 227, 226, 225), (219, 220, 221, 222, 218), (209, 210, 211, 212, 208), (214, 213, 217, 216, 215), (229, 228, 233, 232, 231, 230), (235, 234, 239, 238, 237, 236), (241, 240, 245, 244, 243, 242), (262, 261, 265, 264, 263), (257, 258, 259, 260, 256), (247, 248, 249, 250, 246), (252, 251, 255, 254, 253), (267, 266, 271, 270, 269, 268), (273, 272, 277, 276, 275, 274), (279, 278, 283, 282, 281, 280), (300, 299, 303, 302, 301), (295, 296, 297, 298, 294), (285, 286, 287, 288, 284), (290, 289, 293, 292, 291), (90, 89, 241, 242), (39, 38, 190, 191), (137, 141, 293, 289), (91, 90, 242, 243), (40, 39, 191, 192), (142, 143, 295, 294), (92, 91, 243, 244), (41, 40, 192, 193), (143, 144, 296, 295), (93, 92, 244, 245), (42, 41, 193, 194), (144, 145, 297, 296), (88, 93, 245, 240), (43, 42, 194, 195), (145, 146, 298, 297), (94, 95, 247, 246), (38, 43, 195, 190), (146, 142, 294, 298), (95, 96, 248, 247), (45, 44, 196, 197), (148, 147, 299, 300), (96, 97, 249, 248), (46, 45, 197, 198), (149, 148, 300, 301), (97, 98, 250, 249), (47, 46, 198, 199), (150, 149, 301, 302), (98, 94, 246, 250), (48, 47, 199, 200), (151, 150, 302, 303), (100, 99, 251, 252), (49, 48, 200, 201), (147, 151, 303, 299), (101, 100, 252, 253), (44, 49, 201, 196), (102, 101, 253, 254), (51, 50, 202, 203), (103, 102, 254, 255), (52, 51, 203, 204), (1, 0, 152, 153), (99, 103, 255, 251), (53, 52, 204, 205), (2, 1, 153, 154), (104, 105, 257, 256), (54, 53, 205, 206), (3, 2, 154, 155), (105, 106, 258, 257), (55, 54, 206, 207), (4, 3, 155, 156), (106, 107, 259, 258), (50, 55, 207, 202), (5, 4, 156, 157), (107, 108, 260, 259), (56, 57, 209, 208), (0, 5, 157, 152), (108, 104, 256, 260), (57, 58, 210, 209), (7, 6, 158, 159), (110, 109, 261, 262), (58, 59, 211, 210), (8, 7, 159, 160), (111, 110, 262, 263), (59, 60, 212, 211), (9, 8, 160, 161), (112, 111, 263, 264), (60, 56, 208, 212), (10, 9, 161, 162), (113, 112, 264, 265), (62, 61, 213, 214), (11, 10, 162, 163), (109, 113, 265, 261), (63, 62, 214, 215), (6, 11, 163, 158), (115, 114, 266, 267), (64, 63, 215, 216), (13, 12, 164, 165), (116, 115, 267, 268), (65, 64, 216, 217), (14, 13, 165, 166), (117, 116, 268, 269), (61, 65, 217, 213), (15, 14, 166, 167), (118, 117, 269, 270), (66, 67, 219, 218), (16, 15, 167, 168), (119, 118, 270, 271), (67, 68, 220, 219), (17, 16, 168, 169), (114, 119, 271, 266), (68, 69, 221, 220), (12, 17, 169, 164), (121, 120, 272, 273), (69, 70, 222, 221), (18, 19, 171, 170), (122, 121, 273, 274), (70, 66, 218, 222), (19, 20, 172, 171), (123, 122, 274, 275), (72, 71, 223, 224), (20, 21, 173, 172), (124, 123, 275, 276), (73, 72, 224, 225), (21, 22, 174, 173), (125, 124, 276, 277), (74, 73, 225, 226), (22, 18, 170, 174), (120, 125, 277, 272), (75, 74, 226, 227), (24, 23, 175, 176), (127, 126, 278, 279), (71, 75, 227, 223), (25, 24, 176, 177), (128, 127, 279, 280), (77, 76, 228, 229), (26, 25, 177, 178), (129, 128, 280, 281), (78, 77, 229, 230), (27, 26, 178, 179), (130, 129, 281, 282), (79, 78, 230, 231), (23, 27, 179, 175), (131, 130, 282, 283), (80, 79, 231, 232), (28, 29, 181, 180), (126, 131, 283, 278), (81, 80, 232, 233), (29, 30, 182, 181), (132, 133, 285, 284), (76, 81, 233, 228), (30, 31, 183, 182), (133, 134, 286, 285), (83, 82, 234, 235), (31, 32, 184, 183), (134, 135, 287, 286), (84, 83, 235, 236), (32, 28, 180, 184), (135, 136, 288, 287), (85, 84, 236, 237), (34, 33, 185, 186), (136, 132, 284, 288), (86, 85, 237, 238), (35, 34, 186, 187), (138, 137, 289, 290), (87, 86, 238, 239), (36, 35, 187, 188), (139, 138, 290, 291), (82, 87, 239, 234), (37, 36, 188, 189), (140, 139, 291, 292), (89, 88, 240, 241), (33, 37, 189, 185), (141, 140, 292, 293), (353, 352, 359, 358, 357, 356, 355, 354), (361, 360, 367, 366, 365, 364, 363, 362), (337, 336, 343, 342, 341, 340, 339, 338), (305, 304, 311, 310, 309, 308, 307, 306), (313, 312, 319, 318, 317, 316, 315, 314), (321, 320, 327, 326, 325, 324, 323, 322), (329, 328, 335, 334, 333, 332, 331, 330), (400, 402, 403, 404, 405, 406, 407, 401), (408, 410, 411, 412, 413, 414, 415, 409), (392, 394, 395, 396, 397, 398, 399, 393), (351, 349, 348, 347, 346, 345, 344, 350), (368, 370, 371, 372, 373, 374, 375, 369), (376, 378, 379, 380, 381, 382, 383, 377), (384, 386, 387, 388, 389, 390, 391, 385), (336, 337, 392, 393), (310, 311, 344, 345), (363, 364, 412, 411), (337, 338, 394, 392), (311, 304, 350, 344), (364, 365, 413, 412), (338, 339, 395, 394), (312, 313, 368, 369), (365, 366, 414, 413), (339, 340, 396, 395), (313, 314, 370, 368), (366, 367, 415, 414), (340, 341, 397, 396), (314, 315, 371, 370), (367, 360, 409, 415), (341, 342, 398, 397), (315, 316, 372, 371), (342, 343, 399, 398), (316, 317, 373, 372), (343, 336, 393, 399), (317, 318, 374, 373), (318, 319, 375, 374), (319, 312, 369, 375), (320, 321, 376, 377), (321, 322, 378, 376), (322, 323, 379, 378), (323, 324, 380, 379), (324, 325, 381, 380), (325, 326, 382, 381), (352, 353, 400, 401), (326, 327, 383, 382), (353, 354, 402, 400), (327, 320, 377, 383), (354, 355, 403, 402), (328, 329, 384, 385), (355, 356, 404, 403), (329, 330, 386, 384), (356, 357, 405, 404), (330, 331, 387, 386), (304, 305, 351, 350), (357, 358, 406, 405), (331, 332, 388, 387), (305, 306, 349, 351), (358, 359, 407, 406), (332, 333, 389, 388), (306, 307, 348, 349), (359, 352, 401, 407), (333, 334, 390, 389), (307, 308, 347, 348), (360, 361, 408, 409), (334, 335, 391, 390), (308, 309, 346, 347), (361, 362, 410, 408), (335, 328, 385, 391), (309, 310, 345, 346), (362, 363, 411, 410)])
me_cube_001.materials.append(mat_grey_plastic)
me_cube_001.use_remesh_preserve_volume = False
me_cube_001.use_remesh_preserve_attributes = False
me_cube_001.use_mirror_vertex_groups = False
me_cube_001.update()

# ---- objects
ob_plane = bpy.data.objects.new('Plane', me_plane)
ob_cube = bpy.data.objects.new('Cube', me_cube)
ob_lamp = bpy.data.objects.new('Lamp', light_lamp)
ob_camera = bpy.data.objects.new('Camera', cam_camera)
ob_cube_001 = bpy.data.objects.new('Cube.001', me_cube_001)

# ---- transforms, parenting, visibility, modifiers, constraints
ob_plane.location = (0.0, 4.768e-07, 0.0)
ob_plane.lineart.crease_threshold = 0.0
ob_cube.location = (0.0, 0.0, 0.0)
ob_cube.lock_rotations_4d = False
ob_cube.empty_display_type = 'ARROWS'
ob_cube.lineart.crease_threshold = 0.0
ob_lamp.location = (4.076, 1.005, 23.9)
ob_lamp.rotation_euler = (0.6503, 0.05522, 1.866)
ob_lamp.lock_rotations_4d = False
ob_lamp.empty_display_type = 'ARROWS'
ob_lamp.color = (0.0, 0.0, 0.0, 0.0)
ob_lamp.lineart.crease_threshold = 0.0
ob_camera.location = (38.92, -36.15, 26.83)
ob_camera.rotation_euler = (1.109, 0.0, 0.8149)
ob_camera.lock_rotations_4d = False
ob_camera.empty_display_type = 'ARROWS'
ob_camera.color = (0.0, 0.0, 0.0, 0.0)
ob_camera.display_type = 'WIRE'
ob_camera.lineart.crease_threshold = 0.0
ob_cube_001.location = (0.0, 0.0, 0.0)
ob_cube_001.lock_rotations_4d = False
ob_cube_001.empty_display_type = 'ARROWS'
ob_cube_001.lineart.crease_threshold = 0.0

# ---- collection membership
col_collection_1.objects.link(ob_plane)
col_collection_1.objects.link(ob_cube)
col_collection_1.objects.link(ob_lamp)
col_collection_1.objects.link(ob_camera)
col_collection_11.objects.link(ob_cube_001)

# ---- scene / render settings (as saved in the file)
scene.camera = ob_camera
scene.frame_start = 1; scene.frame_end = 250; scene.frame_set(1)
scene.render.engine = 'BLENDER_EEVEE_NEXT'
scene.render.resolution_percentage = 50
scene.render.dither_intensity = 0.0
scene.cycles.feature_set = 'EXPERIMENTAL'
scene.cycles.use_denoising = False
scene.cycles.samples = 128
scene.cycles.sampling_pattern = 'TABULATED_SOBOL'
scene.cycles.light_sampling_threshold = 0.0
scene.cycles.use_adaptive_sampling = False
scene.cycles.use_light_tree = False
scene.cycles.blur_glossy = 0.0
scene.cycles.sample_clamp_indirect = 0.0
scene.view_settings.view_transform = 'Standard'
bpy.context.view_layer.update()
